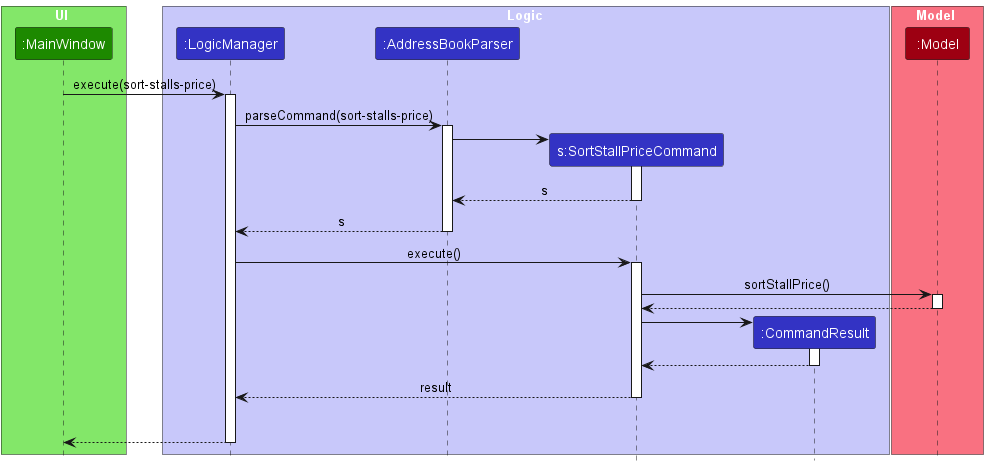

The diagram above was rendered by PlantUML. Its source (embedded in the PNG):
@startuml
!include style.puml
skinparam ArrowFontStyle plain

box UI UI_COLOR_T1
participant ":MainWindow" as MainWindow UI_COLOR
end box

box Logic LOGIC_COLOR_T1
participant ":LogicManager" as LogicManager LOGIC_COLOR
participant ":AddressBookParser" as AddressBookParser LOGIC_COLOR
participant "s:SortStallPriceCommand" as SortPriceCommand LOGIC_COLOR
participant ":CommandResult" as CommandResult LOGIC_COLOR
end box

box Model MODEL_COLOR_T1
participant ":Model" as Model MODEL_COLOR
end box
MainWindow -> LogicManager : execute(sort-stalls-price)
activate LogicManager

LogicManager -> AddressBookParser : parseCommand(sort-stalls-price)
activate AddressBookParser

create SortPriceCommand
AddressBookParser -> SortPriceCommand
activate SortPriceCommand

SortPriceCommand --> AddressBookParser : s
deactivate SortPriceCommand

AddressBookParser --> LogicManager : s
deactivate AddressBookParser

LogicManager -> SortPriceCommand : execute()
activate SortPriceCommand

SortPriceCommand -> Model : sortStallPrice()
activate Model


Model --> SortPriceCommand
deactivate Model

create CommandResult
SortPriceCommand -> CommandResult
activate CommandResult
CommandResult --> SortPriceCommand
deactivate CommandResult

SortPriceCommand --> LogicManager : result
deactivate SortPriceCommand
SortPriceCommand -[hidden]-> LogicManager : result

MainWindow <--LogicManager
deactivate LogicManager
@enduml